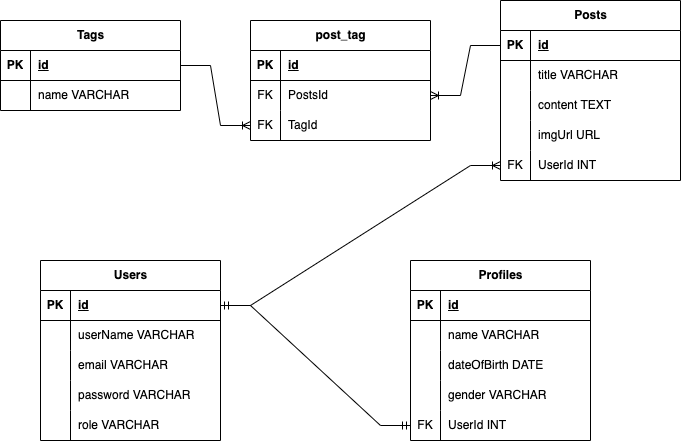

The diagram above was exported from draw.io. Its source (the exported page's mxGraphModel, read from the mxfile embedded in the PNG):
<mxGraphModel dx="800" dy="771" grid="1" gridSize="10" guides="1" tooltips="1" connect="1" arrows="1" fold="1" page="1" pageScale="1" pageWidth="850" pageHeight="1100" math="0" shadow="0">
  <root>
    <mxCell id="0" />
    <mxCell id="1" parent="0" />
    <mxCell id="2" value="Users" style="shape=table;startSize=30;container=1;collapsible=1;childLayout=tableLayout;fixedRows=1;rowLines=0;fontStyle=1;align=center;resizeLast=1;html=1;" vertex="1" parent="1">
      <mxGeometry x="100" y="460" width="180" height="180" as="geometry" />
    </mxCell>
    <mxCell id="3" value="" style="shape=tableRow;horizontal=0;startSize=0;swimlaneHead=0;swimlaneBody=0;fillColor=none;collapsible=0;dropTarget=0;points=[[0,0.5],[1,0.5]];portConstraint=eastwest;top=0;left=0;right=0;bottom=1;" vertex="1" parent="2">
      <mxGeometry y="30" width="180" height="30" as="geometry" />
    </mxCell>
    <mxCell id="4" value="PK" style="shape=partialRectangle;connectable=0;fillColor=none;top=0;left=0;bottom=0;right=0;fontStyle=1;overflow=hidden;whiteSpace=wrap;html=1;" vertex="1" parent="3">
      <mxGeometry width="30" height="30" as="geometry">
        <mxRectangle width="30" height="30" as="alternateBounds" />
      </mxGeometry>
    </mxCell>
    <mxCell id="5" value="id" style="shape=partialRectangle;connectable=0;fillColor=none;top=0;left=0;bottom=0;right=0;align=left;spacingLeft=6;fontStyle=5;overflow=hidden;whiteSpace=wrap;html=1;" vertex="1" parent="3">
      <mxGeometry x="30" width="150" height="30" as="geometry">
        <mxRectangle width="150" height="30" as="alternateBounds" />
      </mxGeometry>
    </mxCell>
    <mxCell id="6" value="" style="shape=tableRow;horizontal=0;startSize=0;swimlaneHead=0;swimlaneBody=0;fillColor=none;collapsible=0;dropTarget=0;points=[[0,0.5],[1,0.5]];portConstraint=eastwest;top=0;left=0;right=0;bottom=0;" vertex="1" parent="2">
      <mxGeometry y="60" width="180" height="30" as="geometry" />
    </mxCell>
    <mxCell id="7" value="" style="shape=partialRectangle;connectable=0;fillColor=none;top=0;left=0;bottom=0;right=0;editable=1;overflow=hidden;whiteSpace=wrap;html=1;" vertex="1" parent="6">
      <mxGeometry width="30" height="30" as="geometry">
        <mxRectangle width="30" height="30" as="alternateBounds" />
      </mxGeometry>
    </mxCell>
    <mxCell id="8" value="userName VARCHAR" style="shape=partialRectangle;connectable=0;fillColor=none;top=0;left=0;bottom=0;right=0;align=left;spacingLeft=6;overflow=hidden;whiteSpace=wrap;html=1;" vertex="1" parent="6">
      <mxGeometry x="30" width="150" height="30" as="geometry">
        <mxRectangle width="150" height="30" as="alternateBounds" />
      </mxGeometry>
    </mxCell>
    <mxCell id="9" value="" style="shape=tableRow;horizontal=0;startSize=0;swimlaneHead=0;swimlaneBody=0;fillColor=none;collapsible=0;dropTarget=0;points=[[0,0.5],[1,0.5]];portConstraint=eastwest;top=0;left=0;right=0;bottom=0;" vertex="1" parent="2">
      <mxGeometry y="90" width="180" height="30" as="geometry" />
    </mxCell>
    <mxCell id="10" value="" style="shape=partialRectangle;connectable=0;fillColor=none;top=0;left=0;bottom=0;right=0;editable=1;overflow=hidden;whiteSpace=wrap;html=1;" vertex="1" parent="9">
      <mxGeometry width="30" height="30" as="geometry">
        <mxRectangle width="30" height="30" as="alternateBounds" />
      </mxGeometry>
    </mxCell>
    <mxCell id="11" value="email VARCHAR" style="shape=partialRectangle;connectable=0;fillColor=none;top=0;left=0;bottom=0;right=0;align=left;spacingLeft=6;overflow=hidden;whiteSpace=wrap;html=1;" vertex="1" parent="9">
      <mxGeometry x="30" width="150" height="30" as="geometry">
        <mxRectangle width="150" height="30" as="alternateBounds" />
      </mxGeometry>
    </mxCell>
    <mxCell id="12" value="" style="shape=tableRow;horizontal=0;startSize=0;swimlaneHead=0;swimlaneBody=0;fillColor=none;collapsible=0;dropTarget=0;points=[[0,0.5],[1,0.5]];portConstraint=eastwest;top=0;left=0;right=0;bottom=0;" vertex="1" parent="2">
      <mxGeometry y="120" width="180" height="30" as="geometry" />
    </mxCell>
    <mxCell id="13" value="" style="shape=partialRectangle;connectable=0;fillColor=none;top=0;left=0;bottom=0;right=0;editable=1;overflow=hidden;whiteSpace=wrap;html=1;" vertex="1" parent="12">
      <mxGeometry width="30" height="30" as="geometry">
        <mxRectangle width="30" height="30" as="alternateBounds" />
      </mxGeometry>
    </mxCell>
    <mxCell id="14" value="password VARCHAR" style="shape=partialRectangle;connectable=0;fillColor=none;top=0;left=0;bottom=0;right=0;align=left;spacingLeft=6;overflow=hidden;whiteSpace=wrap;html=1;" vertex="1" parent="12">
      <mxGeometry x="30" width="150" height="30" as="geometry">
        <mxRectangle width="150" height="30" as="alternateBounds" />
      </mxGeometry>
    </mxCell>
    <mxCell id="15" value="" style="shape=tableRow;horizontal=0;startSize=0;swimlaneHead=0;swimlaneBody=0;fillColor=none;collapsible=0;dropTarget=0;points=[[0,0.5],[1,0.5]];portConstraint=eastwest;top=0;left=0;right=0;bottom=0;" vertex="1" parent="2">
      <mxGeometry y="150" width="180" height="30" as="geometry" />
    </mxCell>
    <mxCell id="16" value="" style="shape=partialRectangle;connectable=0;fillColor=none;top=0;left=0;bottom=0;right=0;editable=1;overflow=hidden;whiteSpace=wrap;html=1;" vertex="1" parent="15">
      <mxGeometry width="30" height="30" as="geometry">
        <mxRectangle width="30" height="30" as="alternateBounds" />
      </mxGeometry>
    </mxCell>
    <mxCell id="17" value="role VARCHAR" style="shape=partialRectangle;connectable=0;fillColor=none;top=0;left=0;bottom=0;right=0;align=left;spacingLeft=6;overflow=hidden;whiteSpace=wrap;html=1;" vertex="1" parent="15">
      <mxGeometry x="30" width="150" height="30" as="geometry">
        <mxRectangle width="150" height="30" as="alternateBounds" />
      </mxGeometry>
    </mxCell>
    <mxCell id="18" value="Posts" style="shape=table;startSize=30;container=1;collapsible=1;childLayout=tableLayout;fixedRows=1;rowLines=0;fontStyle=1;align=center;resizeLast=1;html=1;" vertex="1" parent="1">
      <mxGeometry x="560" y="200" width="180" height="180" as="geometry" />
    </mxCell>
    <mxCell id="19" value="" style="shape=tableRow;horizontal=0;startSize=0;swimlaneHead=0;swimlaneBody=0;fillColor=none;collapsible=0;dropTarget=0;points=[[0,0.5],[1,0.5]];portConstraint=eastwest;top=0;left=0;right=0;bottom=1;" vertex="1" parent="18">
      <mxGeometry y="30" width="180" height="30" as="geometry" />
    </mxCell>
    <mxCell id="20" value="PK" style="shape=partialRectangle;connectable=0;fillColor=none;top=0;left=0;bottom=0;right=0;fontStyle=1;overflow=hidden;whiteSpace=wrap;html=1;" vertex="1" parent="19">
      <mxGeometry width="30" height="30" as="geometry">
        <mxRectangle width="30" height="30" as="alternateBounds" />
      </mxGeometry>
    </mxCell>
    <mxCell id="21" value="id" style="shape=partialRectangle;connectable=0;fillColor=none;top=0;left=0;bottom=0;right=0;align=left;spacingLeft=6;fontStyle=5;overflow=hidden;whiteSpace=wrap;html=1;" vertex="1" parent="19">
      <mxGeometry x="30" width="150" height="30" as="geometry">
        <mxRectangle width="150" height="30" as="alternateBounds" />
      </mxGeometry>
    </mxCell>
    <mxCell id="22" value="" style="shape=tableRow;horizontal=0;startSize=0;swimlaneHead=0;swimlaneBody=0;fillColor=none;collapsible=0;dropTarget=0;points=[[0,0.5],[1,0.5]];portConstraint=eastwest;top=0;left=0;right=0;bottom=0;" vertex="1" parent="18">
      <mxGeometry y="60" width="180" height="30" as="geometry" />
    </mxCell>
    <mxCell id="23" value="" style="shape=partialRectangle;connectable=0;fillColor=none;top=0;left=0;bottom=0;right=0;editable=1;overflow=hidden;whiteSpace=wrap;html=1;" vertex="1" parent="22">
      <mxGeometry width="30" height="30" as="geometry">
        <mxRectangle width="30" height="30" as="alternateBounds" />
      </mxGeometry>
    </mxCell>
    <mxCell id="24" value="title VARCHAR" style="shape=partialRectangle;connectable=0;fillColor=none;top=0;left=0;bottom=0;right=0;align=left;spacingLeft=6;overflow=hidden;whiteSpace=wrap;html=1;" vertex="1" parent="22">
      <mxGeometry x="30" width="150" height="30" as="geometry">
        <mxRectangle width="150" height="30" as="alternateBounds" />
      </mxGeometry>
    </mxCell>
    <mxCell id="25" value="" style="shape=tableRow;horizontal=0;startSize=0;swimlaneHead=0;swimlaneBody=0;fillColor=none;collapsible=0;dropTarget=0;points=[[0,0.5],[1,0.5]];portConstraint=eastwest;top=0;left=0;right=0;bottom=0;" vertex="1" parent="18">
      <mxGeometry y="90" width="180" height="30" as="geometry" />
    </mxCell>
    <mxCell id="26" value="" style="shape=partialRectangle;connectable=0;fillColor=none;top=0;left=0;bottom=0;right=0;editable=1;overflow=hidden;whiteSpace=wrap;html=1;" vertex="1" parent="25">
      <mxGeometry width="30" height="30" as="geometry">
        <mxRectangle width="30" height="30" as="alternateBounds" />
      </mxGeometry>
    </mxCell>
    <mxCell id="27" value="content TEXT" style="shape=partialRectangle;connectable=0;fillColor=none;top=0;left=0;bottom=0;right=0;align=left;spacingLeft=6;overflow=hidden;whiteSpace=wrap;html=1;" vertex="1" parent="25">
      <mxGeometry x="30" width="150" height="30" as="geometry">
        <mxRectangle width="150" height="30" as="alternateBounds" />
      </mxGeometry>
    </mxCell>
    <mxCell id="28" value="" style="shape=tableRow;horizontal=0;startSize=0;swimlaneHead=0;swimlaneBody=0;fillColor=none;collapsible=0;dropTarget=0;points=[[0,0.5],[1,0.5]];portConstraint=eastwest;top=0;left=0;right=0;bottom=0;" vertex="1" parent="18">
      <mxGeometry y="120" width="180" height="30" as="geometry" />
    </mxCell>
    <mxCell id="29" value="" style="shape=partialRectangle;connectable=0;fillColor=none;top=0;left=0;bottom=0;right=0;editable=1;overflow=hidden;whiteSpace=wrap;html=1;" vertex="1" parent="28">
      <mxGeometry width="30" height="30" as="geometry">
        <mxRectangle width="30" height="30" as="alternateBounds" />
      </mxGeometry>
    </mxCell>
    <mxCell id="30" value="imgUrl URL" style="shape=partialRectangle;connectable=0;fillColor=none;top=0;left=0;bottom=0;right=0;align=left;spacingLeft=6;overflow=hidden;whiteSpace=wrap;html=1;" vertex="1" parent="28">
      <mxGeometry x="30" width="150" height="30" as="geometry">
        <mxRectangle width="150" height="30" as="alternateBounds" />
      </mxGeometry>
    </mxCell>
    <mxCell id="31" value="" style="shape=tableRow;horizontal=0;startSize=0;swimlaneHead=0;swimlaneBody=0;fillColor=none;collapsible=0;dropTarget=0;points=[[0,0.5],[1,0.5]];portConstraint=eastwest;top=0;left=0;right=0;bottom=0;" vertex="1" parent="18">
      <mxGeometry y="150" width="180" height="30" as="geometry" />
    </mxCell>
    <mxCell id="32" value="FK" style="shape=partialRectangle;connectable=0;fillColor=none;top=0;left=0;bottom=0;right=0;editable=1;overflow=hidden;whiteSpace=wrap;html=1;" vertex="1" parent="31">
      <mxGeometry width="30" height="30" as="geometry">
        <mxRectangle width="30" height="30" as="alternateBounds" />
      </mxGeometry>
    </mxCell>
    <mxCell id="33" value="UserId INT" style="shape=partialRectangle;connectable=0;fillColor=none;top=0;left=0;bottom=0;right=0;align=left;spacingLeft=6;overflow=hidden;whiteSpace=wrap;html=1;" vertex="1" parent="31">
      <mxGeometry x="30" width="150" height="30" as="geometry">
        <mxRectangle width="150" height="30" as="alternateBounds" />
      </mxGeometry>
    </mxCell>
    <mxCell id="34" value="post_tag" style="shape=table;startSize=30;container=1;collapsible=1;childLayout=tableLayout;fixedRows=1;rowLines=0;fontStyle=1;align=center;resizeLast=1;html=1;" vertex="1" parent="1">
      <mxGeometry x="310" y="220" width="180" height="120" as="geometry" />
    </mxCell>
    <mxCell id="35" value="" style="shape=tableRow;horizontal=0;startSize=0;swimlaneHead=0;swimlaneBody=0;fillColor=none;collapsible=0;dropTarget=0;points=[[0,0.5],[1,0.5]];portConstraint=eastwest;top=0;left=0;right=0;bottom=1;" vertex="1" parent="34">
      <mxGeometry y="30" width="180" height="30" as="geometry" />
    </mxCell>
    <mxCell id="36" value="PK" style="shape=partialRectangle;connectable=0;fillColor=none;top=0;left=0;bottom=0;right=0;fontStyle=1;overflow=hidden;whiteSpace=wrap;html=1;" vertex="1" parent="35">
      <mxGeometry width="30" height="30" as="geometry">
        <mxRectangle width="30" height="30" as="alternateBounds" />
      </mxGeometry>
    </mxCell>
    <mxCell id="37" value="id" style="shape=partialRectangle;connectable=0;fillColor=none;top=0;left=0;bottom=0;right=0;align=left;spacingLeft=6;fontStyle=5;overflow=hidden;whiteSpace=wrap;html=1;" vertex="1" parent="35">
      <mxGeometry x="30" width="150" height="30" as="geometry">
        <mxRectangle width="150" height="30" as="alternateBounds" />
      </mxGeometry>
    </mxCell>
    <mxCell id="38" value="" style="shape=tableRow;horizontal=0;startSize=0;swimlaneHead=0;swimlaneBody=0;fillColor=none;collapsible=0;dropTarget=0;points=[[0,0.5],[1,0.5]];portConstraint=eastwest;top=0;left=0;right=0;bottom=0;" vertex="1" parent="34">
      <mxGeometry y="60" width="180" height="30" as="geometry" />
    </mxCell>
    <mxCell id="39" value="FK" style="shape=partialRectangle;connectable=0;fillColor=none;top=0;left=0;bottom=0;right=0;editable=1;overflow=hidden;whiteSpace=wrap;html=1;" vertex="1" parent="38">
      <mxGeometry width="30" height="30" as="geometry">
        <mxRectangle width="30" height="30" as="alternateBounds" />
      </mxGeometry>
    </mxCell>
    <mxCell id="40" value="PostsId" style="shape=partialRectangle;connectable=0;fillColor=none;top=0;left=0;bottom=0;right=0;align=left;spacingLeft=6;overflow=hidden;whiteSpace=wrap;html=1;" vertex="1" parent="38">
      <mxGeometry x="30" width="150" height="30" as="geometry">
        <mxRectangle width="150" height="30" as="alternateBounds" />
      </mxGeometry>
    </mxCell>
    <mxCell id="41" value="" style="shape=tableRow;horizontal=0;startSize=0;swimlaneHead=0;swimlaneBody=0;fillColor=none;collapsible=0;dropTarget=0;points=[[0,0.5],[1,0.5]];portConstraint=eastwest;top=0;left=0;right=0;bottom=0;" vertex="1" parent="34">
      <mxGeometry y="90" width="180" height="30" as="geometry" />
    </mxCell>
    <mxCell id="42" value="FK" style="shape=partialRectangle;connectable=0;fillColor=none;top=0;left=0;bottom=0;right=0;editable=1;overflow=hidden;whiteSpace=wrap;html=1;" vertex="1" parent="41">
      <mxGeometry width="30" height="30" as="geometry">
        <mxRectangle width="30" height="30" as="alternateBounds" />
      </mxGeometry>
    </mxCell>
    <mxCell id="43" value="TagId" style="shape=partialRectangle;connectable=0;fillColor=none;top=0;left=0;bottom=0;right=0;align=left;spacingLeft=6;overflow=hidden;whiteSpace=wrap;html=1;" vertex="1" parent="41">
      <mxGeometry x="30" width="150" height="30" as="geometry">
        <mxRectangle width="150" height="30" as="alternateBounds" />
      </mxGeometry>
    </mxCell>
    <mxCell id="44" value="" style="edgeStyle=entityRelationEdgeStyle;fontSize=12;html=1;endArrow=ERoneToMany;rounded=0;exitX=1;exitY=0.5;exitDx=0;exitDy=0;entryX=0;entryY=0.5;entryDx=0;entryDy=0;" edge="1" parent="1" source="3" target="31">
      <mxGeometry width="100" height="100" relative="1" as="geometry">
        <mxPoint x="360" y="440" as="sourcePoint" />
        <mxPoint x="460" y="340" as="targetPoint" />
      </mxGeometry>
    </mxCell>
    <mxCell id="45" value="" style="edgeStyle=entityRelationEdgeStyle;fontSize=12;html=1;endArrow=ERoneToMany;rounded=0;exitX=0;exitY=0.5;exitDx=0;exitDy=0;entryX=1;entryY=0.5;entryDx=0;entryDy=0;" edge="1" parent="1" source="19" target="38">
      <mxGeometry width="100" height="100" relative="1" as="geometry">
        <mxPoint x="390" y="690" as="sourcePoint" />
        <mxPoint x="290" y="800" as="targetPoint" />
      </mxGeometry>
    </mxCell>
    <mxCell id="46" value="Profiles" style="shape=table;startSize=30;container=1;collapsible=1;childLayout=tableLayout;fixedRows=1;rowLines=0;fontStyle=1;align=center;resizeLast=1;html=1;" vertex="1" parent="1">
      <mxGeometry x="470" y="460" width="180" height="180" as="geometry" />
    </mxCell>
    <mxCell id="47" value="" style="shape=tableRow;horizontal=0;startSize=0;swimlaneHead=0;swimlaneBody=0;fillColor=none;collapsible=0;dropTarget=0;points=[[0,0.5],[1,0.5]];portConstraint=eastwest;top=0;left=0;right=0;bottom=1;" vertex="1" parent="46">
      <mxGeometry y="30" width="180" height="30" as="geometry" />
    </mxCell>
    <mxCell id="48" value="PK" style="shape=partialRectangle;connectable=0;fillColor=none;top=0;left=0;bottom=0;right=0;fontStyle=1;overflow=hidden;whiteSpace=wrap;html=1;" vertex="1" parent="47">
      <mxGeometry width="30" height="30" as="geometry">
        <mxRectangle width="30" height="30" as="alternateBounds" />
      </mxGeometry>
    </mxCell>
    <mxCell id="49" value="id" style="shape=partialRectangle;connectable=0;fillColor=none;top=0;left=0;bottom=0;right=0;align=left;spacingLeft=6;fontStyle=5;overflow=hidden;whiteSpace=wrap;html=1;" vertex="1" parent="47">
      <mxGeometry x="30" width="150" height="30" as="geometry">
        <mxRectangle width="150" height="30" as="alternateBounds" />
      </mxGeometry>
    </mxCell>
    <mxCell id="50" value="" style="shape=tableRow;horizontal=0;startSize=0;swimlaneHead=0;swimlaneBody=0;fillColor=none;collapsible=0;dropTarget=0;points=[[0,0.5],[1,0.5]];portConstraint=eastwest;top=0;left=0;right=0;bottom=0;" vertex="1" parent="46">
      <mxGeometry y="60" width="180" height="30" as="geometry" />
    </mxCell>
    <mxCell id="51" value="" style="shape=partialRectangle;connectable=0;fillColor=none;top=0;left=0;bottom=0;right=0;editable=1;overflow=hidden;whiteSpace=wrap;html=1;" vertex="1" parent="50">
      <mxGeometry width="30" height="30" as="geometry">
        <mxRectangle width="30" height="30" as="alternateBounds" />
      </mxGeometry>
    </mxCell>
    <mxCell id="52" value="name VARCHAR" style="shape=partialRectangle;connectable=0;fillColor=none;top=0;left=0;bottom=0;right=0;align=left;spacingLeft=6;overflow=hidden;whiteSpace=wrap;html=1;" vertex="1" parent="50">
      <mxGeometry x="30" width="150" height="30" as="geometry">
        <mxRectangle width="150" height="30" as="alternateBounds" />
      </mxGeometry>
    </mxCell>
    <mxCell id="53" value="" style="shape=tableRow;horizontal=0;startSize=0;swimlaneHead=0;swimlaneBody=0;fillColor=none;collapsible=0;dropTarget=0;points=[[0,0.5],[1,0.5]];portConstraint=eastwest;top=0;left=0;right=0;bottom=0;" vertex="1" parent="46">
      <mxGeometry y="90" width="180" height="30" as="geometry" />
    </mxCell>
    <mxCell id="54" value="" style="shape=partialRectangle;connectable=0;fillColor=none;top=0;left=0;bottom=0;right=0;editable=1;overflow=hidden;whiteSpace=wrap;html=1;" vertex="1" parent="53">
      <mxGeometry width="30" height="30" as="geometry">
        <mxRectangle width="30" height="30" as="alternateBounds" />
      </mxGeometry>
    </mxCell>
    <mxCell id="55" value="dateOfBirth DATE" style="shape=partialRectangle;connectable=0;fillColor=none;top=0;left=0;bottom=0;right=0;align=left;spacingLeft=6;overflow=hidden;whiteSpace=wrap;html=1;" vertex="1" parent="53">
      <mxGeometry x="30" width="150" height="30" as="geometry">
        <mxRectangle width="150" height="30" as="alternateBounds" />
      </mxGeometry>
    </mxCell>
    <mxCell id="56" value="" style="shape=tableRow;horizontal=0;startSize=0;swimlaneHead=0;swimlaneBody=0;fillColor=none;collapsible=0;dropTarget=0;points=[[0,0.5],[1,0.5]];portConstraint=eastwest;top=0;left=0;right=0;bottom=0;" vertex="1" parent="46">
      <mxGeometry y="120" width="180" height="30" as="geometry" />
    </mxCell>
    <mxCell id="57" value="" style="shape=partialRectangle;connectable=0;fillColor=none;top=0;left=0;bottom=0;right=0;editable=1;overflow=hidden;whiteSpace=wrap;html=1;" vertex="1" parent="56">
      <mxGeometry width="30" height="30" as="geometry">
        <mxRectangle width="30" height="30" as="alternateBounds" />
      </mxGeometry>
    </mxCell>
    <mxCell id="58" value="gender VARCHAR" style="shape=partialRectangle;connectable=0;fillColor=none;top=0;left=0;bottom=0;right=0;align=left;spacingLeft=6;overflow=hidden;whiteSpace=wrap;html=1;" vertex="1" parent="56">
      <mxGeometry x="30" width="150" height="30" as="geometry">
        <mxRectangle width="150" height="30" as="alternateBounds" />
      </mxGeometry>
    </mxCell>
    <mxCell id="59" value="" style="shape=tableRow;horizontal=0;startSize=0;swimlaneHead=0;swimlaneBody=0;fillColor=none;collapsible=0;dropTarget=0;points=[[0,0.5],[1,0.5]];portConstraint=eastwest;top=0;left=0;right=0;bottom=0;" vertex="1" parent="46">
      <mxGeometry y="150" width="180" height="30" as="geometry" />
    </mxCell>
    <mxCell id="60" value="FK" style="shape=partialRectangle;connectable=0;fillColor=none;top=0;left=0;bottom=0;right=0;editable=1;overflow=hidden;whiteSpace=wrap;html=1;" vertex="1" parent="59">
      <mxGeometry width="30" height="30" as="geometry">
        <mxRectangle width="30" height="30" as="alternateBounds" />
      </mxGeometry>
    </mxCell>
    <mxCell id="61" value="UserId INT" style="shape=partialRectangle;connectable=0;fillColor=none;top=0;left=0;bottom=0;right=0;align=left;spacingLeft=6;overflow=hidden;whiteSpace=wrap;html=1;" vertex="1" parent="59">
      <mxGeometry x="30" width="150" height="30" as="geometry">
        <mxRectangle width="150" height="30" as="alternateBounds" />
      </mxGeometry>
    </mxCell>
    <mxCell id="62" value="" style="edgeStyle=entityRelationEdgeStyle;fontSize=12;html=1;endArrow=ERmandOne;startArrow=ERmandOne;rounded=0;exitX=1;exitY=0.5;exitDx=0;exitDy=0;entryX=0;entryY=0.5;entryDx=0;entryDy=0;" edge="1" parent="1" source="3" target="59">
      <mxGeometry width="100" height="100" relative="1" as="geometry">
        <mxPoint x="360" y="500" as="sourcePoint" />
        <mxPoint x="460" y="400" as="targetPoint" />
      </mxGeometry>
    </mxCell>
    <mxCell id="63" value="Tags" style="shape=table;startSize=30;container=1;collapsible=1;childLayout=tableLayout;fixedRows=1;rowLines=0;fontStyle=1;align=center;resizeLast=1;html=1;" vertex="1" parent="1">
      <mxGeometry x="60" y="220" width="180" height="90" as="geometry" />
    </mxCell>
    <mxCell id="64" value="" style="shape=tableRow;horizontal=0;startSize=0;swimlaneHead=0;swimlaneBody=0;fillColor=none;collapsible=0;dropTarget=0;points=[[0,0.5],[1,0.5]];portConstraint=eastwest;top=0;left=0;right=0;bottom=1;" vertex="1" parent="63">
      <mxGeometry y="30" width="180" height="30" as="geometry" />
    </mxCell>
    <mxCell id="65" value="PK" style="shape=partialRectangle;connectable=0;fillColor=none;top=0;left=0;bottom=0;right=0;fontStyle=1;overflow=hidden;whiteSpace=wrap;html=1;" vertex="1" parent="64">
      <mxGeometry width="30" height="30" as="geometry">
        <mxRectangle width="30" height="30" as="alternateBounds" />
      </mxGeometry>
    </mxCell>
    <mxCell id="66" value="id" style="shape=partialRectangle;connectable=0;fillColor=none;top=0;left=0;bottom=0;right=0;align=left;spacingLeft=6;fontStyle=5;overflow=hidden;whiteSpace=wrap;html=1;" vertex="1" parent="64">
      <mxGeometry x="30" width="150" height="30" as="geometry">
        <mxRectangle width="150" height="30" as="alternateBounds" />
      </mxGeometry>
    </mxCell>
    <mxCell id="67" value="" style="shape=tableRow;horizontal=0;startSize=0;swimlaneHead=0;swimlaneBody=0;fillColor=none;collapsible=0;dropTarget=0;points=[[0,0.5],[1,0.5]];portConstraint=eastwest;top=0;left=0;right=0;bottom=0;" vertex="1" parent="63">
      <mxGeometry y="60" width="180" height="30" as="geometry" />
    </mxCell>
    <mxCell id="68" value="" style="shape=partialRectangle;connectable=0;fillColor=none;top=0;left=0;bottom=0;right=0;editable=1;overflow=hidden;whiteSpace=wrap;html=1;" vertex="1" parent="67">
      <mxGeometry width="30" height="30" as="geometry">
        <mxRectangle width="30" height="30" as="alternateBounds" />
      </mxGeometry>
    </mxCell>
    <mxCell id="69" value="name VARCHAR" style="shape=partialRectangle;connectable=0;fillColor=none;top=0;left=0;bottom=0;right=0;align=left;spacingLeft=6;overflow=hidden;whiteSpace=wrap;html=1;" vertex="1" parent="67">
      <mxGeometry x="30" width="150" height="30" as="geometry">
        <mxRectangle width="150" height="30" as="alternateBounds" />
      </mxGeometry>
    </mxCell>
    <mxCell id="70" value="" style="edgeStyle=entityRelationEdgeStyle;fontSize=12;html=1;endArrow=ERoneToMany;rounded=0;exitX=1;exitY=0.5;exitDx=0;exitDy=0;entryX=0;entryY=0.5;entryDx=0;entryDy=0;" edge="1" parent="1" source="64" target="41">
      <mxGeometry width="100" height="100" relative="1" as="geometry">
        <mxPoint x="360" y="540" as="sourcePoint" />
        <mxPoint x="460" y="440" as="targetPoint" />
      </mxGeometry>
    </mxCell>
  </root>
</mxGraphModel>